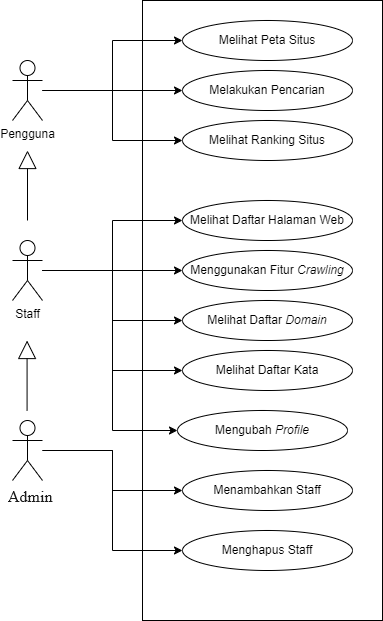

The diagram above was exported from draw.io. Its source (the exported page's mxGraphModel, read from the mxfile embedded in the PNG):
<mxGraphModel dx="1600" dy="836" grid="1" gridSize="10" guides="1" tooltips="1" connect="1" arrows="1" fold="1" page="1" pageScale="1" pageWidth="850" pageHeight="1100" math="0" shadow="0">
  <root>
    <mxCell id="0" />
    <mxCell id="1" parent="0" />
    <mxCell id="lu4thm8GTgOJuo7hXUzR-1" value="" style="rounded=0;whiteSpace=wrap;html=1;" vertex="1" parent="1">
      <mxGeometry x="280" width="240" height="620" as="geometry" />
    </mxCell>
    <mxCell id="lu4thm8GTgOJuo7hXUzR-2" value="Melakukan Pencarian" style="ellipse;whiteSpace=wrap;html=1;" vertex="1" parent="1">
      <mxGeometry x="320" y="70" width="170" height="40" as="geometry" />
    </mxCell>
    <mxCell id="lu4thm8GTgOJuo7hXUzR-3" value="Melihat Ranking Situs" style="ellipse;whiteSpace=wrap;html=1;" vertex="1" parent="1">
      <mxGeometry x="320" y="120" width="170" height="40" as="geometry" />
    </mxCell>
    <mxCell id="lu4thm8GTgOJuo7hXUzR-5" style="edgeStyle=orthogonalEdgeStyle;rounded=0;orthogonalLoop=1;jettySize=auto;html=1;entryX=0;entryY=0.5;entryDx=0;entryDy=0;" edge="1" parent="1" source="lu4thm8GTgOJuo7hXUzR-4" target="lu4thm8GTgOJuo7hXUzR-2">
      <mxGeometry relative="1" as="geometry" />
    </mxCell>
    <mxCell id="lu4thm8GTgOJuo7hXUzR-6" style="edgeStyle=orthogonalEdgeStyle;rounded=0;orthogonalLoop=1;jettySize=auto;html=1;" edge="1" parent="1" source="lu4thm8GTgOJuo7hXUzR-4" target="lu4thm8GTgOJuo7hXUzR-3">
      <mxGeometry relative="1" as="geometry" />
    </mxCell>
    <mxCell id="lu4thm8GTgOJuo7hXUzR-12" style="edgeStyle=orthogonalEdgeStyle;rounded=0;orthogonalLoop=1;jettySize=auto;html=1;" edge="1" parent="1" source="lu4thm8GTgOJuo7hXUzR-4" target="lu4thm8GTgOJuo7hXUzR-11">
      <mxGeometry relative="1" as="geometry" />
    </mxCell>
    <mxCell id="lu4thm8GTgOJuo7hXUzR-4" value="Pengguna" style="shape=umlActor;verticalLabelPosition=bottom;verticalAlign=top;html=1;outlineConnect=0;" vertex="1" parent="1">
      <mxGeometry x="150" y="60" width="30" height="60" as="geometry" />
    </mxCell>
    <mxCell id="lu4thm8GTgOJuo7hXUzR-14" style="edgeStyle=orthogonalEdgeStyle;rounded=0;orthogonalLoop=1;jettySize=auto;html=1;entryX=0;entryY=0.5;entryDx=0;entryDy=0;" edge="1" parent="1" source="lu4thm8GTgOJuo7hXUzR-9" target="lu4thm8GTgOJuo7hXUzR-13">
      <mxGeometry relative="1" as="geometry" />
    </mxCell>
    <mxCell id="lu4thm8GTgOJuo7hXUzR-19" style="edgeStyle=orthogonalEdgeStyle;rounded=0;orthogonalLoop=1;jettySize=auto;html=1;entryX=0;entryY=0.5;entryDx=0;entryDy=0;" edge="1" parent="1" source="lu4thm8GTgOJuo7hXUzR-9" target="lu4thm8GTgOJuo7hXUzR-15">
      <mxGeometry relative="1" as="geometry" />
    </mxCell>
    <mxCell id="lu4thm8GTgOJuo7hXUzR-20" style="edgeStyle=orthogonalEdgeStyle;rounded=0;orthogonalLoop=1;jettySize=auto;html=1;" edge="1" parent="1" source="lu4thm8GTgOJuo7hXUzR-9" target="lu4thm8GTgOJuo7hXUzR-16">
      <mxGeometry relative="1" as="geometry" />
    </mxCell>
    <mxCell id="lu4thm8GTgOJuo7hXUzR-21" style="edgeStyle=orthogonalEdgeStyle;rounded=0;orthogonalLoop=1;jettySize=auto;html=1;entryX=0;entryY=0.5;entryDx=0;entryDy=0;" edge="1" parent="1" source="lu4thm8GTgOJuo7hXUzR-9" target="lu4thm8GTgOJuo7hXUzR-17">
      <mxGeometry relative="1" as="geometry" />
    </mxCell>
    <mxCell id="lu4thm8GTgOJuo7hXUzR-30" style="edgeStyle=orthogonalEdgeStyle;rounded=0;orthogonalLoop=1;jettySize=auto;html=1;entryX=0;entryY=0.5;entryDx=0;entryDy=0;" edge="1" parent="1" source="lu4thm8GTgOJuo7hXUzR-9" target="lu4thm8GTgOJuo7hXUzR-29">
      <mxGeometry relative="1" as="geometry">
        <Array as="points">
          <mxPoint x="250" y="270" />
          <mxPoint x="250" y="430" />
        </Array>
      </mxGeometry>
    </mxCell>
    <mxCell id="lu4thm8GTgOJuo7hXUzR-9" value="Staff" style="shape=umlActor;verticalLabelPosition=bottom;verticalAlign=top;html=1;outlineConnect=0;" vertex="1" parent="1">
      <mxGeometry x="150" y="240" width="30" height="60" as="geometry" />
    </mxCell>
    <mxCell id="lu4thm8GTgOJuo7hXUzR-10" value="" style="endArrow=block;endSize=16;endFill=0;html=1;rounded=0;" edge="1" parent="1">
      <mxGeometry width="160" relative="1" as="geometry">
        <mxPoint x="165" y="220" as="sourcePoint" />
        <mxPoint x="165" y="150" as="targetPoint" />
      </mxGeometry>
    </mxCell>
    <mxCell id="lu4thm8GTgOJuo7hXUzR-11" value="Melihat Peta Situs" style="ellipse;whiteSpace=wrap;html=1;" vertex="1" parent="1">
      <mxGeometry x="320" y="20" width="170" height="40" as="geometry" />
    </mxCell>
    <mxCell id="lu4thm8GTgOJuo7hXUzR-13" value="Melihat Daftar Halaman Web" style="ellipse;whiteSpace=wrap;html=1;" vertex="1" parent="1">
      <mxGeometry x="320" y="200" width="170" height="40" as="geometry" />
    </mxCell>
    <mxCell id="lu4thm8GTgOJuo7hXUzR-15" value="Menggunakan Fitur&amp;nbsp;&lt;i&gt;Crawling&lt;/i&gt;" style="ellipse;whiteSpace=wrap;html=1;" vertex="1" parent="1">
      <mxGeometry x="320" y="250" width="170" height="40" as="geometry" />
    </mxCell>
    <mxCell id="lu4thm8GTgOJuo7hXUzR-16" value="Melihat Daftar &lt;i&gt;Domain&lt;/i&gt;" style="ellipse;whiteSpace=wrap;html=1;" vertex="1" parent="1">
      <mxGeometry x="320" y="300" width="170" height="40" as="geometry" />
    </mxCell>
    <mxCell id="lu4thm8GTgOJuo7hXUzR-17" value="Melihat Daftar Kata" style="ellipse;whiteSpace=wrap;html=1;" vertex="1" parent="1">
      <mxGeometry x="320" y="350" width="170" height="40" as="geometry" />
    </mxCell>
    <mxCell id="lu4thm8GTgOJuo7hXUzR-26" style="edgeStyle=orthogonalEdgeStyle;rounded=0;orthogonalLoop=1;jettySize=auto;html=1;" edge="1" parent="1" source="lu4thm8GTgOJuo7hXUzR-22" target="lu4thm8GTgOJuo7hXUzR-24">
      <mxGeometry relative="1" as="geometry" />
    </mxCell>
    <mxCell id="lu4thm8GTgOJuo7hXUzR-27" style="edgeStyle=orthogonalEdgeStyle;rounded=0;orthogonalLoop=1;jettySize=auto;html=1;entryX=0;entryY=0.5;entryDx=0;entryDy=0;" edge="1" parent="1" source="lu4thm8GTgOJuo7hXUzR-22" target="lu4thm8GTgOJuo7hXUzR-25">
      <mxGeometry relative="1" as="geometry" />
    </mxCell>
    <mxCell id="lu4thm8GTgOJuo7hXUzR-22" value="Root" style="shape=umlActor;verticalLabelPosition=bottom;verticalAlign=top;html=1;outlineConnect=0;" vertex="1" parent="1">
      <mxGeometry x="150" y="420" width="30" height="60" as="geometry" />
    </mxCell>
    <mxCell id="lu4thm8GTgOJuo7hXUzR-23" value="" style="endArrow=block;endSize=16;endFill=0;html=1;rounded=0;" edge="1" parent="1">
      <mxGeometry width="160" relative="1" as="geometry">
        <mxPoint x="164.58" y="410" as="sourcePoint" />
        <mxPoint x="164.58" y="340" as="targetPoint" />
      </mxGeometry>
    </mxCell>
    <mxCell id="lu4thm8GTgOJuo7hXUzR-24" value="Menambahkan Staff" style="ellipse;whiteSpace=wrap;html=1;" vertex="1" parent="1">
      <mxGeometry x="320" y="470" width="170" height="40" as="geometry" />
    </mxCell>
    <mxCell id="lu4thm8GTgOJuo7hXUzR-25" value="Menghapus Staff" style="ellipse;whiteSpace=wrap;html=1;" vertex="1" parent="1">
      <mxGeometry x="320" y="530" width="170" height="40" as="geometry" />
    </mxCell>
    <mxCell id="lu4thm8GTgOJuo7hXUzR-29" value="Mengubah &lt;i&gt;Profile&lt;/i&gt;" style="ellipse;whiteSpace=wrap;html=1;" vertex="1" parent="1">
      <mxGeometry x="315" y="410" width="170" height="40" as="geometry" />
    </mxCell>
  </root>
</mxGraphModel>